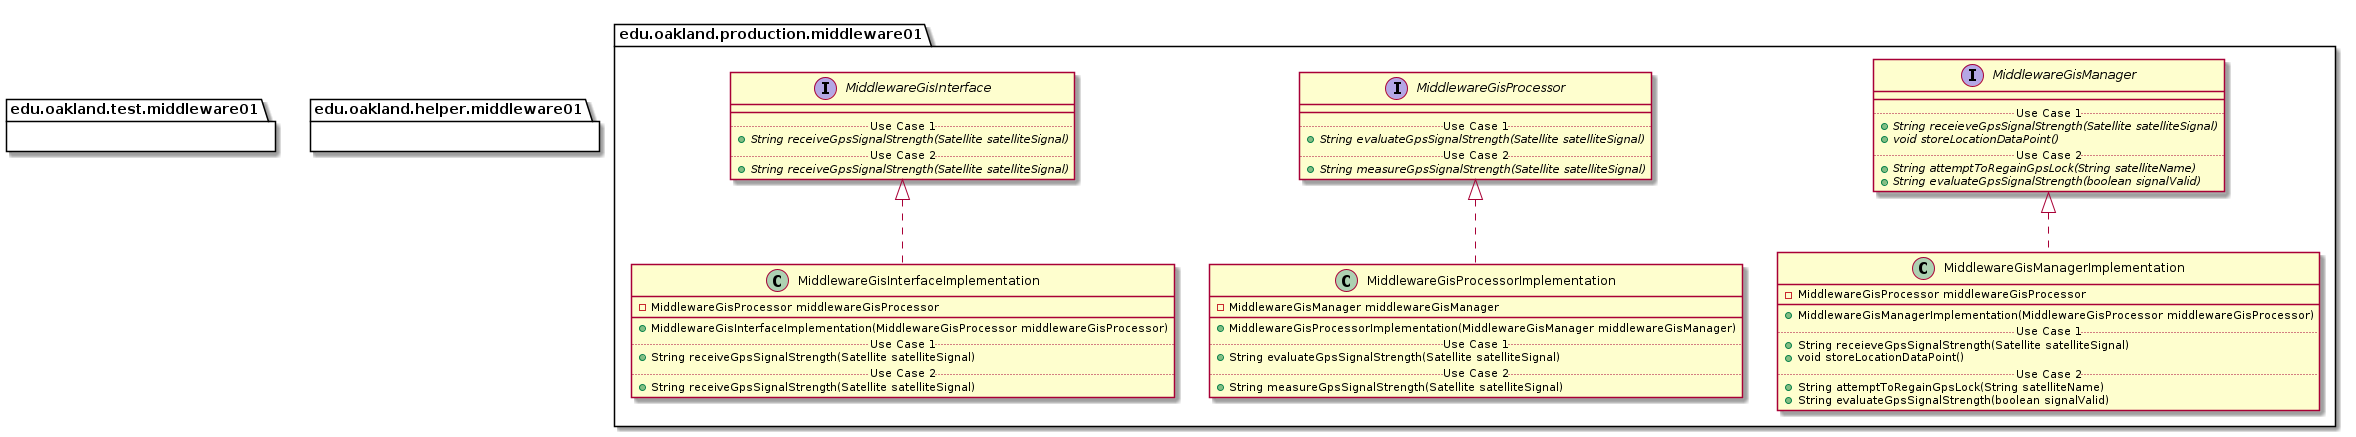

The diagram above was rendered by PlantUML. Its source (embedded in the PNG):
@startuml Middleware01Packages_DirectDependencies


package edu.oakland.production.middleware01 {
    
}


package edu.oakland.production.middleware01 {
    
}


package edu.oakland.production.middleware01 {
    interface MiddlewareGisInterface {
        __
        .. Use Case 1 ..
        {abstract} + String receiveGpsSignalStrength(Satellite satelliteSignal)
        .. Use Case 2 ..
        {abstract} + String receiveGpsSignalStrength(Satellite satelliteSignal)
    }
}


package edu.oakland.production.middleware01 {
    interface MiddlewareGisProcessor {
        __
        .. Use Case 1 ..
        {abstract} + String evaluateGpsSignalStrength(Satellite satelliteSignal)
        .. Use Case 2 ..
        {abstract} + String measureGpsSignalStrength(Satellite satelliteSignal)
    }
}


package edu.oakland.production.middleware01 {
    interface MiddlewareGisManager {
        __
        .. Use Case 1 ..
        {abstract} + String receieveGpsSignalStrength(Satellite satelliteSignal)
        {abstract} + void storeLocationDataPoint()
        .. Use Case 2 ..
        {abstract} + String attemptToRegainGpsLock(String satelliteName)
        {abstract} + String evaluateGpsSignalStrength(boolean signalValid)
    }
}


package edu.oakland.production.middleware01 {
    class MiddlewareGisInterfaceImplementation {
        - MiddlewareGisProcessor middlewareGisProcessor
        __
        + MiddlewareGisInterfaceImplementation(MiddlewareGisProcessor middlewareGisProcessor)
        .. Use Case 1 ..
        + String receiveGpsSignalStrength(Satellite satelliteSignal)
        .. Use Case 2 ..
        + String receiveGpsSignalStrength(Satellite satelliteSignal)
    }
}


MiddlewareGisInterfaceImplementation .up.|> MiddlewareGisInterface

package edu.oakland.production.middleware01 {
    class MiddlewareGisProcessorImplementation {
        - MiddlewareGisManager middlewareGisManager
        __
        + MiddlewareGisProcessorImplementation(MiddlewareGisManager middlewareGisManager)
        .. Use Case 1 ..
        + String evaluateGpsSignalStrength(Satellite satelliteSignal)
        .. Use Case 2 ..
        + String measureGpsSignalStrength(Satellite satelliteSignal)
    }
}


MiddlewareGisProcessorImplementation .up.|> MiddlewareGisProcessor

package edu.oakland.production.middleware01 {
    class MiddlewareGisManagerImplementation {
        - MiddlewareGisProcessor middlewareGisProcessor
        __
        + MiddlewareGisManagerImplementation(MiddlewareGisProcessor middlewareGisProcessor)
        .. Use Case 1 ..
        + String receieveGpsSignalStrength(Satellite satelliteSignal)
        + void storeLocationDataPoint()
        .. Use Case 2 ..
        + String attemptToRegainGpsLock(String satelliteName)
        + String evaluateGpsSignalStrength(boolean signalValid)
    }
}


MiddlewareGisManagerImplementation .up.|> MiddlewareGisManager
















package edu.oakland.test.middleware01 {
    
}


package edu.oakland.test.middleware01 {
    
}



package edu.oakland.helper.middleware01 {
    
}


@enduml